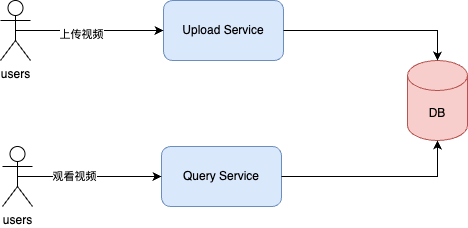

The diagram above was exported from draw.io. Its source (the exported page's mxGraphModel, read from the mxfile embedded in the PNG):
<mxGraphModel dx="787" dy="609" grid="0" gridSize="10" guides="1" tooltips="1" connect="1" arrows="1" fold="1" page="1" pageScale="1" pageWidth="2339" pageHeight="3300" math="0" shadow="0">
  <root>
    <mxCell id="0" />
    <mxCell id="1" parent="0" />
    <mxCell id="g9SXeY5blVWGxF642ESg-1" value="Upload Service" style="rounded=1;whiteSpace=wrap;html=1;fillColor=#dae8fc;strokeColor=#6c8ebf;" vertex="1" parent="1">
      <mxGeometry x="368" y="192" width="120" height="60" as="geometry" />
    </mxCell>
    <mxCell id="g9SXeY5blVWGxF642ESg-2" value="Query Service" style="rounded=1;whiteSpace=wrap;html=1;fillColor=#dae8fc;strokeColor=#6c8ebf;" vertex="1" parent="1">
      <mxGeometry x="366" y="338" width="120" height="60" as="geometry" />
    </mxCell>
    <mxCell id="g9SXeY5blVWGxF642ESg-3" value="DB" style="shape=cylinder3;whiteSpace=wrap;html=1;boundedLbl=1;backgroundOutline=1;size=15;fillColor=#f8cecc;strokeColor=#b85450;" vertex="1" parent="1">
      <mxGeometry x="612" y="252" width="60" height="80" as="geometry" />
    </mxCell>
    <mxCell id="g9SXeY5blVWGxF642ESg-7" style="edgeStyle=orthogonalEdgeStyle;rounded=0;orthogonalLoop=1;jettySize=auto;html=1;exitX=0.5;exitY=0.5;exitDx=0;exitDy=0;exitPerimeter=0;entryX=0;entryY=0.5;entryDx=0;entryDy=0;" edge="1" parent="1" source="g9SXeY5blVWGxF642ESg-4" target="g9SXeY5blVWGxF642ESg-1">
      <mxGeometry relative="1" as="geometry" />
    </mxCell>
    <mxCell id="g9SXeY5blVWGxF642ESg-11" value="上传视频" style="edgeLabel;html=1;align=center;verticalAlign=middle;resizable=0;points=[];" vertex="1" connectable="0" parent="g9SXeY5blVWGxF642ESg-7">
      <mxGeometry x="-0.1216" y="-3" relative="1" as="geometry">
        <mxPoint as="offset" />
      </mxGeometry>
    </mxCell>
    <mxCell id="g9SXeY5blVWGxF642ESg-4" value="users" style="shape=umlActor;verticalLabelPosition=bottom;verticalAlign=top;html=1;outlineConnect=0;" vertex="1" parent="1">
      <mxGeometry x="205" y="192" width="30" height="60" as="geometry" />
    </mxCell>
    <mxCell id="g9SXeY5blVWGxF642ESg-9" style="edgeStyle=orthogonalEdgeStyle;rounded=0;orthogonalLoop=1;jettySize=auto;html=1;exitX=0.5;exitY=0.5;exitDx=0;exitDy=0;exitPerimeter=0;" edge="1" parent="1" source="g9SXeY5blVWGxF642ESg-6" target="g9SXeY5blVWGxF642ESg-2">
      <mxGeometry relative="1" as="geometry" />
    </mxCell>
    <mxCell id="g9SXeY5blVWGxF642ESg-12" value="观看视频" style="edgeLabel;html=1;align=center;verticalAlign=middle;resizable=0;points=[];" vertex="1" connectable="0" parent="g9SXeY5blVWGxF642ESg-9">
      <mxGeometry x="-0.2222" y="1" relative="1" as="geometry">
        <mxPoint as="offset" />
      </mxGeometry>
    </mxCell>
    <mxCell id="g9SXeY5blVWGxF642ESg-6" value="users" style="shape=umlActor;verticalLabelPosition=bottom;verticalAlign=top;html=1;outlineConnect=0;" vertex="1" parent="1">
      <mxGeometry x="207" y="338" width="30" height="60" as="geometry" />
    </mxCell>
    <mxCell id="g9SXeY5blVWGxF642ESg-8" style="edgeStyle=orthogonalEdgeStyle;rounded=0;orthogonalLoop=1;jettySize=auto;html=1;exitX=1;exitY=0.5;exitDx=0;exitDy=0;entryX=0.5;entryY=0;entryDx=0;entryDy=0;entryPerimeter=0;" edge="1" parent="1" source="g9SXeY5blVWGxF642ESg-1" target="g9SXeY5blVWGxF642ESg-3">
      <mxGeometry relative="1" as="geometry" />
    </mxCell>
    <mxCell id="g9SXeY5blVWGxF642ESg-10" style="edgeStyle=orthogonalEdgeStyle;rounded=0;orthogonalLoop=1;jettySize=auto;html=1;exitX=1;exitY=0.5;exitDx=0;exitDy=0;entryX=0.5;entryY=1;entryDx=0;entryDy=0;entryPerimeter=0;" edge="1" parent="1" source="g9SXeY5blVWGxF642ESg-2" target="g9SXeY5blVWGxF642ESg-3">
      <mxGeometry relative="1" as="geometry" />
    </mxCell>
  </root>
</mxGraphModel>